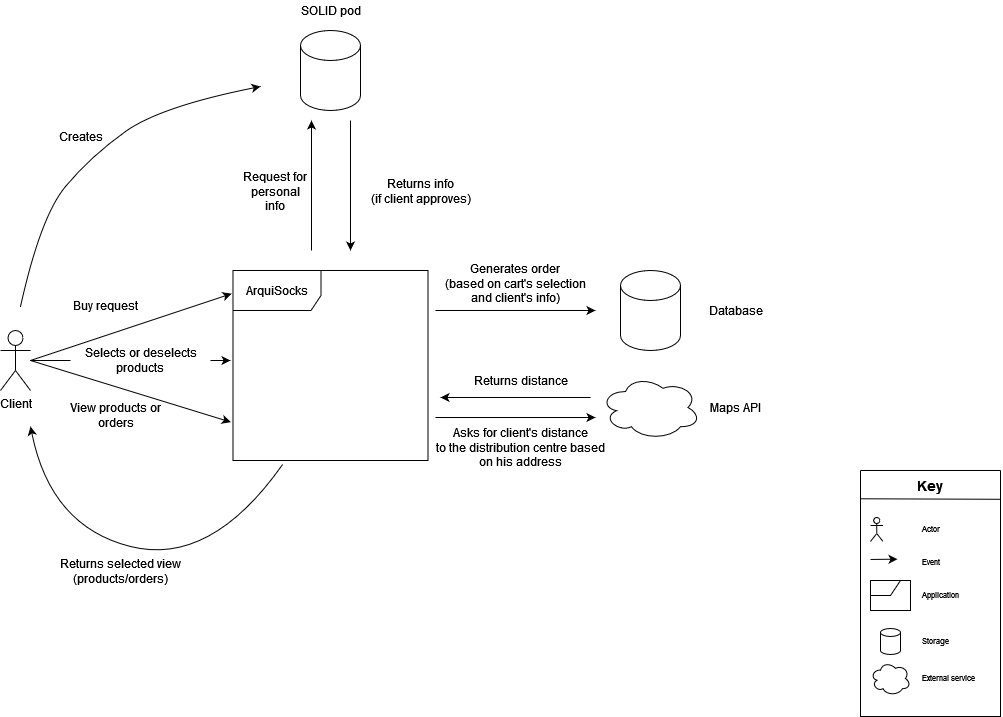

The diagram above was exported from draw.io. Its source (the exported page's mxGraphModel, read from the mxfile embedded in the PNG):
<mxGraphModel dx="1088" dy="2112" grid="1" gridSize="10" guides="1" tooltips="1" connect="1" arrows="1" fold="1" page="1" pageScale="1" pageWidth="1169" pageHeight="827" math="0" shadow="0">
  <root>
    <mxCell id="X8YVBXGeIGiEOR-hAZuZ-0" />
    <mxCell id="X8YVBXGeIGiEOR-hAZuZ-1" parent="X8YVBXGeIGiEOR-hAZuZ-0" />
    <mxCell id="i1OLyIXZOM3p-mkRyZYe-0" value="ArquiSocks" style="shape=umlFrame;whiteSpace=wrap;html=1;width=88;height=40;" vertex="1" parent="X8YVBXGeIGiEOR-hAZuZ-1">
      <mxGeometry x="512.5" y="620" width="195" height="190" as="geometry" />
    </mxCell>
    <mxCell id="i1OLyIXZOM3p-mkRyZYe-1" value="Client" style="shape=umlActor;verticalLabelPosition=bottom;verticalAlign=top;html=1;" vertex="1" parent="X8YVBXGeIGiEOR-hAZuZ-1">
      <mxGeometry x="280" y="680" width="30" height="60" as="geometry" />
    </mxCell>
    <mxCell id="i1OLyIXZOM3p-mkRyZYe-2" value="" style="endArrow=classic;html=1;rounded=0;startArrow=none;" edge="1" parent="X8YVBXGeIGiEOR-hAZuZ-1" source="i1OLyIXZOM3p-mkRyZYe-28">
      <mxGeometry width="50" height="50" relative="1" as="geometry">
        <mxPoint x="660" y="880" as="sourcePoint" />
        <mxPoint x="510" y="710" as="targetPoint" />
      </mxGeometry>
    </mxCell>
    <mxCell id="i1OLyIXZOM3p-mkRyZYe-3" value="" style="endArrow=classic;html=1;rounded=0;" edge="1" parent="X8YVBXGeIGiEOR-hAZuZ-1">
      <mxGeometry width="50" height="50" relative="1" as="geometry">
        <mxPoint x="715" y="660" as="sourcePoint" />
        <mxPoint x="875" y="660" as="targetPoint" />
      </mxGeometry>
    </mxCell>
    <mxCell id="i1OLyIXZOM3p-mkRyZYe-4" value="&lt;div&gt;Generates order&lt;br&gt;&lt;/div&gt;&lt;div&gt;(based on cart's selection&lt;/div&gt;&lt;div&gt;and client's info)&lt;br&gt;&lt;/div&gt;" style="text;html=1;align=center;verticalAlign=middle;resizable=0;points=[];autosize=1;strokeColor=none;fillColor=none;" vertex="1" parent="X8YVBXGeIGiEOR-hAZuZ-1">
      <mxGeometry x="710" y="608" width="170" height="50" as="geometry" />
    </mxCell>
    <mxCell id="i1OLyIXZOM3p-mkRyZYe-5" value="" style="swimlane;startSize=0;" vertex="1" parent="X8YVBXGeIGiEOR-hAZuZ-1">
      <mxGeometry x="1140" y="820" width="140" height="246" as="geometry">
        <mxRectangle x="650" y="440" width="50" height="40" as="alternateBounds" />
      </mxGeometry>
    </mxCell>
    <mxCell id="i1OLyIXZOM3p-mkRyZYe-6" value="" style="shape=umlActor;verticalLabelPosition=bottom;verticalAlign=top;html=1;outlineConnect=0;" vertex="1" parent="i1OLyIXZOM3p-mkRyZYe-5">
      <mxGeometry x="10" y="47" width="12.5" height="24" as="geometry" />
    </mxCell>
    <mxCell id="i1OLyIXZOM3p-mkRyZYe-7" value="Event" style="text;html=1;strokeColor=none;fillColor=none;align=left;verticalAlign=middle;whiteSpace=wrap;rounded=0;fontSize=8;" vertex="1" parent="i1OLyIXZOM3p-mkRyZYe-5">
      <mxGeometry x="60" y="77" width="60" height="30" as="geometry" />
    </mxCell>
    <mxCell id="i1OLyIXZOM3p-mkRyZYe-8" value="&lt;font style=&quot;font-size: 14px&quot;&gt;&lt;b&gt;Key&lt;/b&gt;&lt;/font&gt;" style="text;html=1;strokeColor=none;fillColor=none;align=center;verticalAlign=middle;whiteSpace=wrap;rounded=0;" vertex="1" parent="i1OLyIXZOM3p-mkRyZYe-5">
      <mxGeometry x="40" width="60" height="30" as="geometry" />
    </mxCell>
    <mxCell id="i1OLyIXZOM3p-mkRyZYe-9" value="" style="endArrow=classic;html=1;rounded=0;" edge="1" parent="i1OLyIXZOM3p-mkRyZYe-5">
      <mxGeometry width="50" height="50" relative="1" as="geometry">
        <mxPoint x="10" y="88.96" as="sourcePoint" />
        <mxPoint x="37" y="88.67" as="targetPoint" />
      </mxGeometry>
    </mxCell>
    <mxCell id="i1OLyIXZOM3p-mkRyZYe-10" value="" style="shape=umlFrame;whiteSpace=wrap;html=1;width=30;height=15;" vertex="1" parent="i1OLyIXZOM3p-mkRyZYe-5">
      <mxGeometry x="10" y="110" width="40" height="30" as="geometry" />
    </mxCell>
    <mxCell id="i1OLyIXZOM3p-mkRyZYe-11" value="Actor" style="text;html=1;strokeColor=none;fillColor=none;align=left;verticalAlign=middle;whiteSpace=wrap;rounded=0;fontSize=8;" vertex="1" parent="i1OLyIXZOM3p-mkRyZYe-5">
      <mxGeometry x="60" y="44" width="60" height="30" as="geometry" />
    </mxCell>
    <mxCell id="i1OLyIXZOM3p-mkRyZYe-12" value="Application" style="text;html=1;strokeColor=none;fillColor=none;align=left;verticalAlign=middle;whiteSpace=wrap;rounded=0;fontSize=8;" vertex="1" parent="i1OLyIXZOM3p-mkRyZYe-5">
      <mxGeometry x="60" y="110" width="60" height="30" as="geometry" />
    </mxCell>
    <mxCell id="i1OLyIXZOM3p-mkRyZYe-13" value="Storage" style="text;html=1;strokeColor=none;fillColor=none;align=left;verticalAlign=middle;whiteSpace=wrap;rounded=0;fontSize=8;" vertex="1" parent="i1OLyIXZOM3p-mkRyZYe-5">
      <mxGeometry x="60" y="156" width="60" height="30" as="geometry" />
    </mxCell>
    <mxCell id="i1OLyIXZOM3p-mkRyZYe-14" value="" style="shape=cylinder3;whiteSpace=wrap;html=1;boundedLbl=1;backgroundOutline=1;size=4;" vertex="1" parent="i1OLyIXZOM3p-mkRyZYe-5">
      <mxGeometry x="20" y="158" width="20" height="26" as="geometry" />
    </mxCell>
    <mxCell id="i1OLyIXZOM3p-mkRyZYe-15" value="" style="ellipse;shape=cloud;whiteSpace=wrap;html=1;" vertex="1" parent="i1OLyIXZOM3p-mkRyZYe-5">
      <mxGeometry x="10" y="191" width="40" height="34" as="geometry" />
    </mxCell>
    <mxCell id="i1OLyIXZOM3p-mkRyZYe-16" value="External service" style="text;html=1;strokeColor=none;fillColor=none;align=left;verticalAlign=middle;whiteSpace=wrap;rounded=0;fontSize=8;" vertex="1" parent="i1OLyIXZOM3p-mkRyZYe-5">
      <mxGeometry x="60" y="193" width="60" height="30" as="geometry" />
    </mxCell>
    <mxCell id="i1OLyIXZOM3p-mkRyZYe-17" value="" style="endArrow=none;html=1;rounded=0;entryX=1.001;entryY=0.117;entryDx=0;entryDy=0;entryPerimeter=0;exitX=0;exitY=0.115;exitDx=0;exitDy=0;exitPerimeter=0;" edge="1" parent="X8YVBXGeIGiEOR-hAZuZ-1" source="i1OLyIXZOM3p-mkRyZYe-5" target="i1OLyIXZOM3p-mkRyZYe-5">
      <mxGeometry width="50" height="50" relative="1" as="geometry">
        <mxPoint x="550" y="1181" as="sourcePoint" />
        <mxPoint x="530" y="1194" as="targetPoint" />
      </mxGeometry>
    </mxCell>
    <mxCell id="i1OLyIXZOM3p-mkRyZYe-18" value="" style="shape=cylinder3;whiteSpace=wrap;html=1;boundedLbl=1;backgroundOutline=1;size=15;" vertex="1" parent="X8YVBXGeIGiEOR-hAZuZ-1">
      <mxGeometry x="900" y="620" width="60" height="80" as="geometry" />
    </mxCell>
    <mxCell id="i1OLyIXZOM3p-mkRyZYe-19" value="Database" style="text;html=1;align=center;verticalAlign=middle;resizable=0;points=[];autosize=1;strokeColor=none;fillColor=none;" vertex="1" parent="X8YVBXGeIGiEOR-hAZuZ-1">
      <mxGeometry x="980" y="650" width="70" height="20" as="geometry" />
    </mxCell>
    <mxCell id="i1OLyIXZOM3p-mkRyZYe-20" value="" style="endArrow=classic;html=1;rounded=0;entryX=-0.011;entryY=0.798;entryDx=0;entryDy=0;entryPerimeter=0;" edge="1" parent="X8YVBXGeIGiEOR-hAZuZ-1" target="i1OLyIXZOM3p-mkRyZYe-0">
      <mxGeometry width="50" height="50" relative="1" as="geometry">
        <mxPoint x="310" y="710" as="sourcePoint" />
        <mxPoint x="520.94" y="675.98" as="targetPoint" />
      </mxGeometry>
    </mxCell>
    <mxCell id="i1OLyIXZOM3p-mkRyZYe-21" value="&lt;div&gt;View products or &lt;br&gt;&lt;/div&gt;&lt;div&gt;orders&lt;/div&gt;" style="text;html=1;align=center;verticalAlign=middle;resizable=0;points=[];autosize=1;strokeColor=none;fillColor=none;" vertex="1" parent="X8YVBXGeIGiEOR-hAZuZ-1">
      <mxGeometry x="340" y="750" width="110" height="30" as="geometry" />
    </mxCell>
    <mxCell id="i1OLyIXZOM3p-mkRyZYe-22" value="" style="shape=cylinder3;whiteSpace=wrap;html=1;boundedLbl=1;backgroundOutline=1;size=15;" vertex="1" parent="X8YVBXGeIGiEOR-hAZuZ-1">
      <mxGeometry x="580" y="380" width="60" height="80" as="geometry" />
    </mxCell>
    <mxCell id="i1OLyIXZOM3p-mkRyZYe-23" value="" style="endArrow=classic;html=1;rounded=0;" edge="1" parent="X8YVBXGeIGiEOR-hAZuZ-1">
      <mxGeometry width="50" height="50" relative="1" as="geometry">
        <mxPoint x="591" y="600" as="sourcePoint" />
        <mxPoint x="591" y="470" as="targetPoint" />
      </mxGeometry>
    </mxCell>
    <mxCell id="i1OLyIXZOM3p-mkRyZYe-24" value="" style="endArrow=classic;html=1;rounded=0;" edge="1" parent="X8YVBXGeIGiEOR-hAZuZ-1">
      <mxGeometry width="50" height="50" relative="1" as="geometry">
        <mxPoint x="630" y="470" as="sourcePoint" />
        <mxPoint x="630" y="600" as="targetPoint" />
      </mxGeometry>
    </mxCell>
    <mxCell id="i1OLyIXZOM3p-mkRyZYe-25" value="SOLID pod" style="text;html=1;align=center;verticalAlign=middle;resizable=0;points=[];autosize=1;strokeColor=none;fillColor=none;" vertex="1" parent="X8YVBXGeIGiEOR-hAZuZ-1">
      <mxGeometry x="570" y="350" width="80" height="20" as="geometry" />
    </mxCell>
    <mxCell id="i1OLyIXZOM3p-mkRyZYe-26" value="Request for personal info" style="text;html=1;strokeColor=none;fillColor=none;align=center;verticalAlign=middle;whiteSpace=wrap;rounded=0;" vertex="1" parent="X8YVBXGeIGiEOR-hAZuZ-1">
      <mxGeometry x="520" y="526" width="70" height="30" as="geometry" />
    </mxCell>
    <mxCell id="i1OLyIXZOM3p-mkRyZYe-27" value="&lt;div&gt;Returns info&lt;/div&gt;&lt;div&gt;(if client approves)&lt;/div&gt;" style="text;html=1;align=center;verticalAlign=middle;resizable=0;points=[];autosize=1;strokeColor=none;fillColor=none;" vertex="1" parent="X8YVBXGeIGiEOR-hAZuZ-1">
      <mxGeometry x="640" y="526" width="120" height="30" as="geometry" />
    </mxCell>
    <mxCell id="i1OLyIXZOM3p-mkRyZYe-28" value="&lt;div&gt;Selects or deselects&lt;/div&gt;&lt;div&gt;products&lt;br&gt;&lt;/div&gt;" style="text;html=1;align=center;verticalAlign=middle;resizable=0;points=[];autosize=1;strokeColor=none;fillColor=none;" vertex="1" parent="X8YVBXGeIGiEOR-hAZuZ-1">
      <mxGeometry x="350" y="695" width="140" height="30" as="geometry" />
    </mxCell>
    <mxCell id="i1OLyIXZOM3p-mkRyZYe-29" value="" style="endArrow=none;html=1;rounded=0;" edge="1" parent="X8YVBXGeIGiEOR-hAZuZ-1" source="i1OLyIXZOM3p-mkRyZYe-1" target="i1OLyIXZOM3p-mkRyZYe-28">
      <mxGeometry width="50" height="50" relative="1" as="geometry">
        <mxPoint x="310" y="710" as="sourcePoint" />
        <mxPoint x="510" y="710" as="targetPoint" />
      </mxGeometry>
    </mxCell>
    <mxCell id="i1OLyIXZOM3p-mkRyZYe-30" value="" style="endArrow=classic;html=1;rounded=0;entryX=-0.007;entryY=0.122;entryDx=0;entryDy=0;entryPerimeter=0;" edge="1" parent="X8YVBXGeIGiEOR-hAZuZ-1" target="i1OLyIXZOM3p-mkRyZYe-0">
      <mxGeometry width="50" height="50" relative="1" as="geometry">
        <mxPoint x="310" y="710" as="sourcePoint" />
        <mxPoint x="520.355" y="781.6199999999999" as="targetPoint" />
      </mxGeometry>
    </mxCell>
    <mxCell id="i1OLyIXZOM3p-mkRyZYe-31" value="Buy request" style="text;html=1;align=center;verticalAlign=middle;resizable=0;points=[];autosize=1;strokeColor=none;fillColor=none;" vertex="1" parent="X8YVBXGeIGiEOR-hAZuZ-1">
      <mxGeometry x="340" y="645" width="90" height="20" as="geometry" />
    </mxCell>
    <mxCell id="i1OLyIXZOM3p-mkRyZYe-32" value="" style="curved=1;endArrow=classic;html=1;rounded=0;" edge="1" parent="X8YVBXGeIGiEOR-hAZuZ-1">
      <mxGeometry width="50" height="50" relative="1" as="geometry">
        <mxPoint x="300" y="656" as="sourcePoint" />
        <mxPoint x="540" y="436" as="targetPoint" />
        <Array as="points">
          <mxPoint x="320" y="566" />
          <mxPoint x="370" y="506" />
          <mxPoint x="440" y="456" />
        </Array>
      </mxGeometry>
    </mxCell>
    <mxCell id="i1OLyIXZOM3p-mkRyZYe-33" value="Creates" style="text;html=1;align=center;verticalAlign=middle;resizable=0;points=[];autosize=1;strokeColor=none;fillColor=none;" vertex="1" parent="X8YVBXGeIGiEOR-hAZuZ-1">
      <mxGeometry x="330" y="476" width="60" height="20" as="geometry" />
    </mxCell>
    <mxCell id="i1OLyIXZOM3p-mkRyZYe-34" value="" style="curved=1;endArrow=classic;html=1;rounded=0;exitX=0.253;exitY=1.023;exitDx=0;exitDy=0;exitPerimeter=0;" edge="1" parent="X8YVBXGeIGiEOR-hAZuZ-1" source="i1OLyIXZOM3p-mkRyZYe-0">
      <mxGeometry width="50" height="50" relative="1" as="geometry">
        <mxPoint x="410" y="846" as="sourcePoint" />
        <mxPoint x="310" y="776" as="targetPoint" />
        <Array as="points">
          <mxPoint x="490" y="916" />
          <mxPoint x="330" y="876" />
        </Array>
      </mxGeometry>
    </mxCell>
    <mxCell id="i1OLyIXZOM3p-mkRyZYe-35" value="&lt;div&gt;Returns selected view&lt;/div&gt;&lt;div&gt;(products/orders)&lt;br&gt;&lt;/div&gt;" style="text;html=1;align=center;verticalAlign=middle;resizable=0;points=[];autosize=1;strokeColor=none;fillColor=none;" vertex="1" parent="X8YVBXGeIGiEOR-hAZuZ-1">
      <mxGeometry x="325" y="906" width="150" height="30" as="geometry" />
    </mxCell>
    <mxCell id="i1OLyIXZOM3p-mkRyZYe-36" value="" style="ellipse;shape=cloud;whiteSpace=wrap;html=1;" vertex="1" parent="X8YVBXGeIGiEOR-hAZuZ-1">
      <mxGeometry x="880" y="725" width="100" height="64" as="geometry" />
    </mxCell>
    <mxCell id="i1OLyIXZOM3p-mkRyZYe-37" value="Maps API" style="text;html=1;align=center;verticalAlign=middle;resizable=0;points=[];autosize=1;strokeColor=none;fillColor=none;" vertex="1" parent="X8YVBXGeIGiEOR-hAZuZ-1">
      <mxGeometry x="985" y="747" width="60" height="20" as="geometry" />
    </mxCell>
    <mxCell id="i1OLyIXZOM3p-mkRyZYe-38" value="" style="endArrow=classic;html=1;rounded=0;" edge="1" parent="X8YVBXGeIGiEOR-hAZuZ-1">
      <mxGeometry width="50" height="50" relative="1" as="geometry">
        <mxPoint x="715" y="767" as="sourcePoint" />
        <mxPoint x="875" y="767" as="targetPoint" />
      </mxGeometry>
    </mxCell>
    <mxCell id="i1OLyIXZOM3p-mkRyZYe-39" value="" style="endArrow=classic;html=1;rounded=0;" edge="1" parent="X8YVBXGeIGiEOR-hAZuZ-1">
      <mxGeometry width="50" height="50" relative="1" as="geometry">
        <mxPoint x="870" y="747" as="sourcePoint" />
        <mxPoint x="720" y="747" as="targetPoint" />
      </mxGeometry>
    </mxCell>
    <mxCell id="i1OLyIXZOM3p-mkRyZYe-40" value="&lt;div&gt;Asks for client's distance&lt;/div&gt;&lt;div&gt;to the distribution centre based &lt;br&gt;&lt;/div&gt;&lt;div&gt;on his address&lt;br&gt;&lt;/div&gt;" style="text;html=1;align=center;verticalAlign=middle;resizable=0;points=[];autosize=1;strokeColor=none;fillColor=none;" vertex="1" parent="X8YVBXGeIGiEOR-hAZuZ-1">
      <mxGeometry x="715" y="772" width="170" height="50" as="geometry" />
    </mxCell>
    <mxCell id="i1OLyIXZOM3p-mkRyZYe-41" value="Returns distance" style="text;html=1;align=center;verticalAlign=middle;resizable=0;points=[];autosize=1;strokeColor=none;fillColor=none;" vertex="1" parent="X8YVBXGeIGiEOR-hAZuZ-1">
      <mxGeometry x="750" y="720" width="100" height="20" as="geometry" />
    </mxCell>
  </root>
</mxGraphModel>